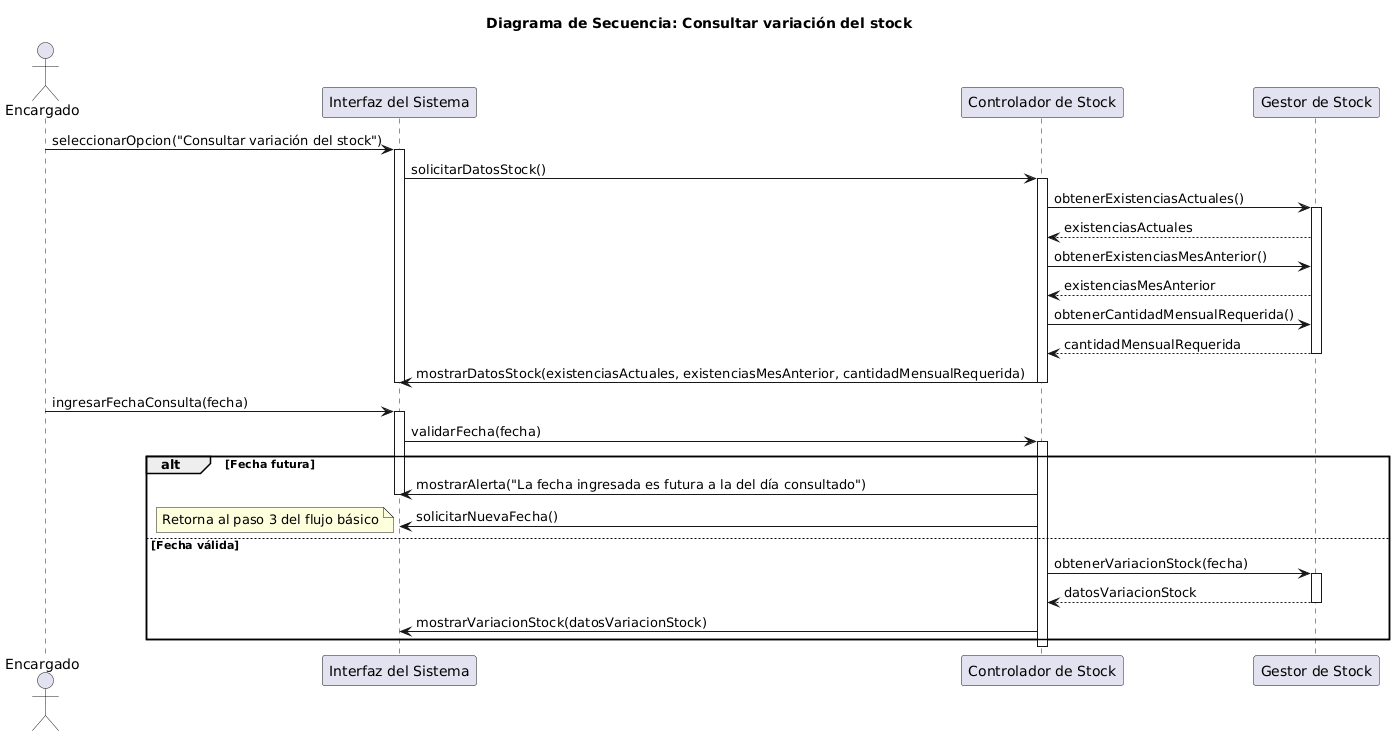

The diagram above was rendered by PlantUML. Its source (embedded in the PNG):
@startuml
title Diagrama de Secuencia: Consultar variación del stock 

actor Encargado
participant "Interfaz del Sistema" as UI
participant "Controlador de Stock" as Ctrl
participant "Gestor de Stock" as Gestor

' --- Inicio ---
Encargado -> UI : seleccionarOpcion("Consultar variación del stock")
activate UI
UI -> Ctrl : solicitarDatosStock()
activate Ctrl
Ctrl -> Gestor : obtenerExistenciasActuales()
activate Gestor
Gestor --> Ctrl : existenciasActuales
Ctrl -> Gestor : obtenerExistenciasMesAnterior()
Gestor --> Ctrl : existenciasMesAnterior
Ctrl -> Gestor : obtenerCantidadMensualRequerida()
Gestor --> Ctrl : cantidadMensualRequerida
deactivate Gestor
Ctrl -> UI : mostrarDatosStock(existenciasActuales, existenciasMesAnterior, cantidadMensualRequerida)
deactivate Ctrl
deactivate UI

' --- Consulta de fecha ---
Encargado -> UI : ingresarFechaConsulta(fecha)
activate UI
UI -> Ctrl : validarFecha(fecha)
activate Ctrl

alt Fecha futura
    Ctrl -> UI : mostrarAlerta("La fecha ingresada es futura a la del día consultado")
    deactivate UI
    Ctrl -> UI : solicitarNuevaFecha()
    note left
      Retorna al paso 3 del flujo básico
    end note
else Fecha válida
    Ctrl -> Gestor : obtenerVariacionStock(fecha)
    activate Gestor
    Gestor --> Ctrl : datosVariacionStock
    deactivate Gestor

    Ctrl -> UI : mostrarVariacionStock(datosVariacionStock)
    deactivate UI
end

deactivate Ctrl
@enduml